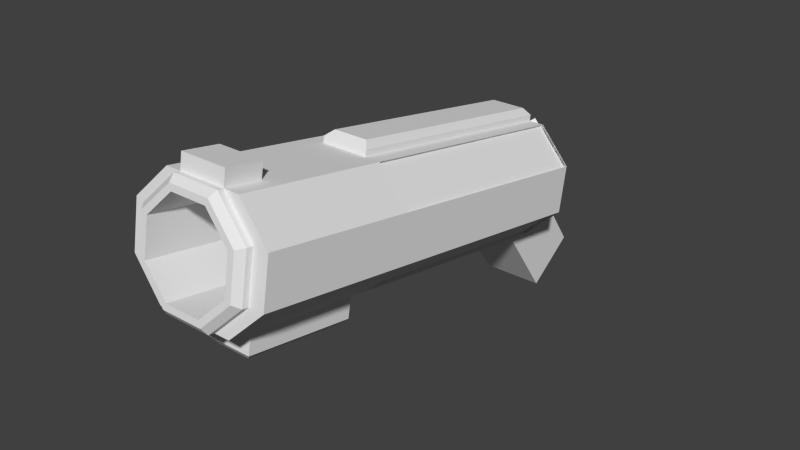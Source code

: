 # Source: heavyBlaster.blend  (saved by Blender 2.71.0; exported with 4.5.12 LTS)
import bpy
from mathutils import Matrix  # noqa: F401  (used for matrix-valued properties, if any)

bpy.ops.wm.read_factory_settings(use_empty=True)
scene = bpy.context.scene
scene.name = 'Scene'

# ---- collections
col_collection_1 = bpy.data.collections.new('Collection 1'); scene.collection.children.link(col_collection_1)

# ---- world
world_world = bpy.data.worlds.new('World'); scene.world = world_world
world_world.color = (0.05088, 0.05088, 0.05088)
world_world.use_sun_shadow = False
world_world.sun_shadow_jitter_overblur = 0.0
world_world.cycles.sampling_method = 'MANUAL'
world_world.cycles.sample_map_resolution = 256

# ---- meshes
me_cube = bpy.data.meshes.new('Cube')
me_cube.from_pydata([(-0.01, -0.01, 0.01), (-0.01, -0.01, -0.01), (0.01, -0.01, -0.01), (0.01, -0.01, 0.01), (-0.01, 0.01, 0.01), (-0.01, 0.01, -0.01), (0.01, 0.01, -0.01), (0.01, 0.01, 0.01), (0.03827, 0.09239, -0.2), (0.03827, 0.09239, 0.2), (0.09239, 0.03827, -0.2), (0.09239, -0.03827, -0.2), (0.03827, -0.09239, -0.2), (0.03827, -0.09239, 0.2), (-0.03827, -0.09239, -0.2), (-0.03827, -0.09239, 0.2), (-0.09239, -0.03827, -0.2), (-0.03827, 0.09239, 0.2), (-0.09239, 0.03827, -0.2), (-0.03827, 0.09239, -0.2), (-0.03827, 0.09239, -0.2), (-0.03827, 0.09239, 0.2), (0.01756, 0.04239, -0.25), (0.04239, 0.01756, -0.25), (0.04239, -0.01756, -0.25), (0.01756, -0.04239, -0.25), (-0.01756, -0.04239, -0.25), (-0.04239, -0.01756, -0.25), (-0.04239, 0.01756, -0.25), (-0.01756, 0.04239, -0.25), (0.03827, 0.09239, 0.45), (0.09239, 0.03827, 0.45), (0.09239, -0.03827, 0.45), (0.03827, -0.09239, 0.45), (-0.03827, -0.09239, 0.45), (-0.09239, -0.03827, 0.45), (-0.09239, 0.03827, 0.45), (-0.03827, 0.09239, 0.45), (0.03827, 0.09239, 0.3894), (-0.03827, 0.09239, 0.3894), (0.03827, 0.09239, 0.2), (0.03827, 0.09239, -0.2), (-0.03827, -0.09239, 0.3894), (0.03827, -0.09239, 0.3894), (0.03827, 0.1174, 0.45), (-0.03827, 0.1174, 0.45), (0.03827, 0.1174, 0.3894), (-0.03827, 0.1174, 0.3894), (0.07239, 0.02998, 0.46), (0.02998, 0.07239, 0.46), (0.07239, -0.02998, 0.46), (0.02998, -0.07239, 0.46), (-0.02998, -0.07239, 0.46), (-0.07239, -0.02998, 0.46), (-0.07239, 0.02998, 0.46), (-0.02998, 0.07239, 0.46), (0.07239, 0.02998, 0.26), (0.02998, 0.07239, 0.26), (0.07239, -0.02998, 0.26), (0.02998, -0.07239, 0.26), (-0.02998, -0.07239, 0.26), (-0.07239, -0.02998, 0.26), (-0.07239, 0.02998, 0.26), (-0.02998, 0.07239, 0.26), (0.04739, 0.02256, -0.2571), (0.02256, 0.04739, -0.2571), (0.04327, 0.09739, -0.2071), (0.09739, 0.04327, -0.2071), (0.02256, -0.04739, -0.2571), (0.04739, -0.02256, -0.2571), (0.09739, -0.04327, -0.2071), (0.04327, -0.09739, -0.2071), (-0.04739, -0.02256, -0.2571), (-0.02256, -0.04739, -0.2571), (-0.04327, -0.09739, -0.2071), (-0.09739, -0.04327, -0.2071), (-0.02256, 0.04739, -0.2571), (-0.04739, 0.02256, -0.2571), (-0.09739, 0.04327, -0.2071), (-0.04327, 0.09739, -0.2071), (0.06327, 0.09239, -0.2), (0.06327, 0.09239, 0.2), (0.1174, 0.03827, -0.2), (0.1174, 0.03827, 0.2), (0.1174, -0.03827, -0.2), (0.1174, -0.03827, 0.2), (0.06327, -0.09239, -0.2), (0.06327, -0.09239, 0.2), (0.06327, 0.09239, 0.45), (0.1174, 0.03827, 0.45), (0.1174, -0.03827, 0.45), (0.06327, -0.09239, 0.45), (0.06327, 0.09239, 0.3894), (0.06327, -0.09239, 0.3894), (0.1174, -0.03827, 0.3894), (0.1174, 0.03827, 0.3894), (-0.06327, -0.09239, -0.2), (-0.06327, -0.09239, 0.2), (-0.1174, -0.03827, -0.2), (-0.1174, -0.03827, 0.2), (-0.1174, 0.03827, -0.2), (-0.1174, 0.03827, 0.2), (-0.06327, 0.09239, -0.2), (-0.06327, 0.09239, 0.2), (-0.06327, -0.09239, 0.45), (-0.1174, -0.03827, 0.45), (-0.1174, 0.03827, 0.45), (-0.06327, 0.09239, 0.45), (-0.06327, 0.09239, 0.3894), (-0.1174, 0.03827, 0.3894), (-0.1174, -0.03827, 0.3894), (-0.06327, -0.09239, 0.3894), (-0.03827, 0.1024, 0.2), (-0.03827, 0.1024, -0.2), (0.03827, 0.1024, 0.2), (0.03827, 0.1024, -0.2), (0.03827, 0.09239, 0.4599), (0.09239, 0.03827, 0.4599), (0.09239, -0.03827, 0.4599), (0.03827, -0.09239, 0.4599), (-0.03827, -0.09239, 0.4599), (-0.09239, -0.03827, 0.4599), (-0.09239, 0.03827, 0.4599), (-0.03827, 0.09239, 0.4599), (0.08239, 0.03413, 0.4699), (0.03413, 0.08239, 0.4699), (0.08239, -0.03413, 0.4699), (0.03413, -0.08239, 0.4699), (-0.03413, -0.08239, 0.4699), (-0.08239, -0.03413, 0.4699), (-0.08239, 0.03413, 0.4699), (-0.03413, 0.08239, 0.4699), (0.07239, 0.02998, 0.4699), (0.02998, 0.07239, 0.4699), (0.07239, -0.02998, 0.4699), (0.02998, -0.07239, 0.4699), (-0.02998, -0.07239, 0.4699), (-0.07239, -0.02998, 0.4699), (-0.07239, 0.02998, 0.4699), (-0.02998, 0.07239, 0.4699), (0.03827, -0.1424, 0.2), (-0.03827, -0.1424, 0.2), (-0.03827, -0.1424, 0.3894), (0.03827, -0.1424, 0.3894), (0.05, -0.1354, -0.3561), (-0.05, -0.1354, -0.3561), (-0.05, 0.006066, -0.2146), (0.05, 0.006066, -0.2146), (0.05, -0.2061, -0.2854), (-0.05, -0.2061, -0.2854), (-0.05, -0.06464, -0.1439), (0.05, -0.06464, -0.1439), (0.03827, -0.09239, -0.2), (0.03827, -0.09239, 0.2), (-0.03827, -0.09239, -0.2), (-0.03827, -0.09239, 0.2), (0.06327, 0.09239, -0.2), (0.06327, 0.09239, 0.2), (0.1174, 0.03827, -0.2), (0.1174, 0.03827, 0.2), (0.1174, -0.03827, -0.2), (0.1174, -0.03827, 0.2), (0.06327, -0.09239, -0.2), (0.06327, -0.09239, 0.2), (-0.06327, -0.09239, -0.2), (-0.06327, -0.09239, 0.2), (-0.1174, -0.03827, -0.2), (-0.1174, -0.03827, 0.2), (-0.1174, 0.03827, -0.2), (-0.1174, 0.03827, 0.2), (-0.06327, 0.09239, -0.2), (-0.06327, 0.09239, 0.2), (0.03827, -0.08739, -0.2), (0.03827, -0.08739, 0.2), (-0.03827, -0.08739, 0.2), (-0.03827, -0.08739, -0.2), (0.05973, 0.08885, -0.2), (0.05973, 0.08885, 0.2), (0.1139, 0.03473, 0.2), (0.1139, 0.03473, -0.2), (0.1139, -0.03473, -0.2), (0.1139, -0.03473, 0.2), (0.05973, -0.08885, 0.2), (0.05973, -0.08885, -0.2), (-0.05973, -0.08885, -0.2), (-0.05973, -0.08885, 0.2), (-0.1139, -0.03473, 0.2), (-0.1139, -0.03473, -0.2), (-0.1139, 0.03473, -0.2), (-0.1139, 0.03473, 0.2), (-0.05973, 0.08885, 0.2), (-0.05973, 0.08885, -0.2), (-0.02827, -0.1524, 0.21), (0.02827, -0.1524, 0.21), (-0.02827, -0.1524, 0.3794), (0.02827, -0.1524, 0.3794), (0.04, -0.1495, -0.3561), (0.04, -0.2061, -0.2995), (-0.04, -0.2061, -0.2995), (-0.04, -0.1495, -0.3561), (0.02827, 0.1124, -0.19), (0.02827, 0.1124, 0.19), (-0.02827, 0.1124, 0.19), (-0.02827, 0.1124, -0.19)], [], [(4, 5, 1, 0), (5, 6, 2, 1), (6, 7, 3, 2), (7, 4, 0, 3), (0, 1, 2, 3), (7, 6, 5, 4), (12, 11, 84, 86), (13, 12, 86, 87), (30, 31, 89, 88), (96, 97, 165, 164), (20, 18, 100, 102), (21, 20, 102, 103), (38, 39, 47, 46), (21, 9, 40, 17), (34, 35, 105, 104), (22, 23, 24, 25, 26, 27, 28, 29), (24, 23, 10, 11), (26, 25, 12, 14), (28, 27, 16, 18), (22, 29, 20, 8), (49, 55, 63, 57), (35, 36, 106, 105), (36, 37, 107, 106), (37, 39, 108, 107), (42, 43, 33, 34), (31, 32, 90, 89), (32, 33, 91, 90), (9, 38, 92, 81), (9, 21, 39, 38), (42, 34, 104, 111), (39, 21, 103, 108), (15, 42, 111, 97), (43, 42, 142, 143), (33, 43, 93, 91), (38, 30, 88, 92), (43, 13, 87, 93), (46, 47, 45, 44), (30, 38, 46, 44), (39, 37, 45, 47), (37, 30, 44, 45), (31, 30, 116, 117), (48, 50, 134, 132), (33, 32, 118, 119), (51, 52, 136, 135), (35, 34, 120, 121), (53, 54, 138, 137), (37, 36, 122, 123), (55, 49, 133, 139), (49, 48, 132, 133), (32, 31, 117, 118), (50, 51, 135, 134), (34, 33, 119, 120), (52, 53, 137, 136), (36, 35, 121, 122), (54, 55, 139, 138), (30, 37, 123, 116), (56, 57, 63, 62, 61, 60, 59, 58), (55, 54, 62, 63), (54, 53, 61, 62), (53, 52, 60, 61), (52, 51, 59, 60), (51, 50, 58, 59), (50, 48, 56, 58), (48, 49, 57, 56), (64, 65, 66, 67), (22, 65, 64, 23), (8, 66, 65, 22), (10, 67, 66, 8), (23, 64, 67, 10), (68, 69, 70, 71), (24, 69, 68, 25), (11, 70, 69, 24), (12, 71, 70, 11), (25, 68, 71, 12), (72, 73, 74, 75), (26, 73, 72, 27), (14, 74, 73, 26), (16, 75, 74, 14), (27, 72, 75, 16), (76, 77, 78, 79), (28, 77, 76, 29), (18, 78, 77, 28), (20, 79, 78, 18), (29, 76, 79, 20), (80, 81, 157, 156), (82, 83, 85, 84), (13, 15, 155, 153), (93, 94, 90, 91), (94, 95, 89, 90), (95, 92, 88, 89), (87, 85, 94, 93), (85, 83, 95, 94), (83, 81, 92, 95), (11, 10, 82, 84), (8, 9, 81, 80), (10, 8, 80, 82), (97, 99, 167, 165), (98, 99, 101, 100), (84, 85, 161, 160), (108, 109, 106, 107), (109, 110, 105, 106), (110, 111, 104, 105), (103, 101, 109, 108), (101, 99, 110, 109), (99, 97, 111, 110), (18, 16, 98, 100), (16, 14, 96, 98), (14, 15, 97, 96), (17, 40, 114, 112), (8, 20, 19, 41), (20, 21, 17, 19), (9, 8, 41, 40), (203, 202, 201, 200), (41, 19, 113, 115), (19, 17, 112, 113), (40, 41, 115, 114), (125, 124, 117, 116), (124, 126, 118, 117), (126, 127, 119, 118), (127, 128, 120, 119), (128, 129, 121, 120), (129, 130, 122, 121), (130, 131, 123, 122), (131, 125, 116, 123), (133, 132, 124, 125), (132, 134, 126, 124), (134, 135, 127, 126), (135, 136, 128, 127), (136, 137, 129, 128), (137, 138, 130, 129), (138, 139, 131, 130), (139, 133, 125, 131), (192, 193, 195, 194), (13, 43, 143, 140), (42, 15, 141, 142), (15, 13, 140, 141), (197, 198, 199, 196), (149, 150, 146, 145), (150, 151, 147, 146), (151, 148, 144, 147), (144, 145, 146, 147), (151, 150, 149, 148), (103, 102, 170, 171), (12, 13, 153, 152), (82, 80, 156, 158), (102, 100, 168, 170), (87, 86, 162, 163), (86, 84, 160, 162), (99, 98, 166, 167), (15, 14, 154, 155), (83, 82, 158, 159), (98, 96, 164, 166), (14, 12, 152, 154), (81, 83, 159, 157), (101, 103, 171, 169), (100, 101, 169, 168), (85, 87, 163, 161), (172, 173, 174, 175), (153, 173, 172, 152), (155, 174, 173, 153), (154, 175, 174, 155), (152, 172, 175, 154), (176, 177, 178, 179), (157, 177, 176, 156), (159, 178, 177, 157), (158, 179, 178, 159), (156, 176, 179, 158), (180, 181, 182, 183), (161, 181, 180, 160), (163, 182, 181, 161), (162, 183, 182, 163), (160, 180, 183, 162), (184, 185, 186, 187), (165, 185, 184, 164), (167, 186, 185, 165), (166, 187, 186, 167), (164, 184, 187, 166), (188, 189, 190, 191), (169, 189, 188, 168), (171, 190, 189, 169), (170, 191, 190, 171), (168, 188, 191, 170), (193, 192, 141, 140), (192, 194, 142, 141), (195, 193, 140, 143), (194, 195, 143, 142), (197, 196, 144, 148), (198, 197, 148, 149), (199, 198, 149, 145), (196, 199, 145, 144), (200, 201, 114, 115), (202, 203, 113, 112), (203, 200, 115, 113), (201, 202, 112, 114)])
me_cube.use_remesh_preserve_volume = False
me_cube.use_remesh_preserve_attributes = False
me_cube.use_mirror_vertex_groups = False
me_cube.update()

# ---- objects
ob_heavyblaster = bpy.data.objects.new('heavyBlaster', me_cube)

# ---- transforms, parenting, visibility, modifiers, constraints
ob_heavyblaster.location = (0.0, 0.25, 0.0)
ob_heavyblaster.rotation_euler = (1.396, -0.0, 0.0)
ob_heavyblaster.lineart.crease_threshold = 0.0

# ---- collection membership
col_collection_1.objects.link(ob_heavyblaster)

# ---- scene / render settings (as saved in the file)
scene.frame_start = 1; scene.frame_end = 15; scene.frame_set(2)
scene.render.engine = 'BLENDER_EEVEE_NEXT'
scene.render.resolution_percentage = 50
scene.render.dither_intensity = 0.0
scene.cycles.use_denoising = False
scene.cycles.samples = 10
scene.cycles.sampling_pattern = 'TABULATED_SOBOL'
scene.cycles.light_sampling_threshold = 0.0
scene.cycles.use_adaptive_sampling = False
scene.cycles.use_light_tree = False
scene.cycles.blur_glossy = 0.0
scene.cycles.volume_bounces = 1
scene.cycles.pixel_filter_type = 'GAUSSIAN'
scene.cycles.sample_clamp_indirect = 0.0
scene.view_settings.view_transform = 'Standard'
bpy.context.view_layer.update()

# ---- added for rendering (the .blend has no active camera and no usable light): camera, sun
cam_auto = bpy.data.cameras.new('AutoCamera')
cam_auto.lens = 50.0
cam_auto.sensor_width = 36.0
cam_auto.clip_end = 1000.0
ob_auto_camera = bpy.data.objects.new('AutoCamera', cam_auto)
scene.collection.objects.link(ob_auto_camera)
ob_auto_camera.location = (0.936587, -0.937656, 0.715488)
ob_auto_camera.rotation_euler = (1.09748, -7.21219e-08, 0.694738)
scene.camera = ob_auto_camera
light_auto_sun = bpy.data.lights.new('AutoSun', 'SUN')
light_auto_sun.energy = 3.0
light_auto_sun.angle = 0.0523599
ob_auto_sun = bpy.data.objects.new('AutoSun', light_auto_sun)
scene.collection.objects.link(ob_auto_sun)
ob_auto_sun.rotation_euler = (0.872665, 0.174533, 0.523599)
bpy.context.view_layer.update()
